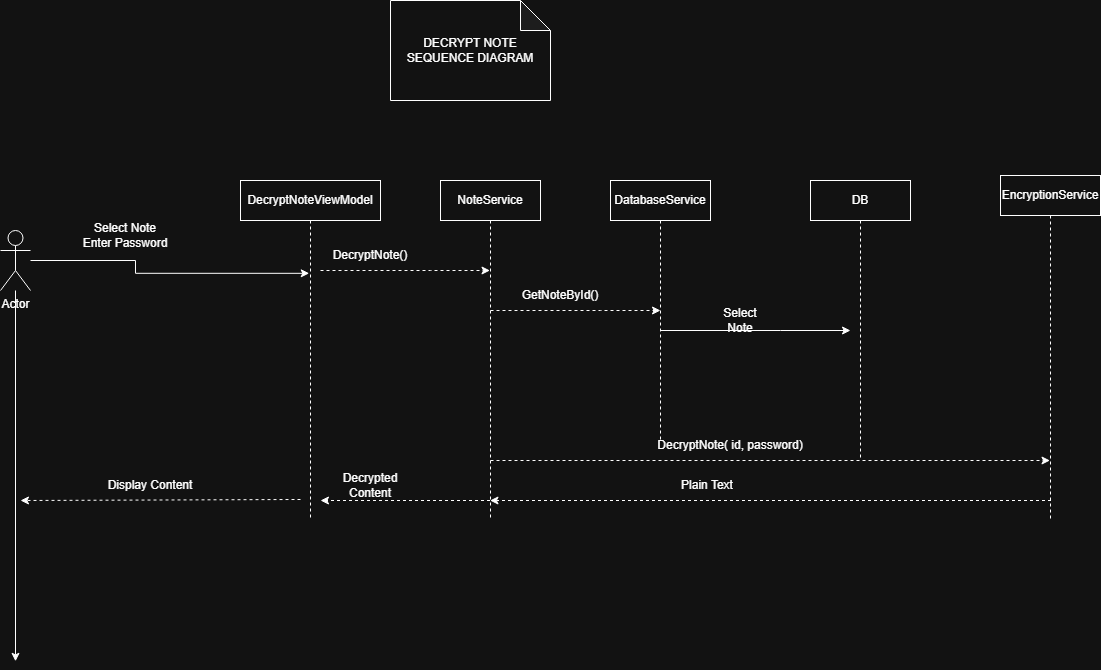

The diagram above was exported from draw.io. Its source (the exported page's mxGraphModel, read from the mxfile embedded in the PNG):
<mxGraphModel dx="1030" dy="2897" grid="1" gridSize="10" guides="1" tooltips="1" connect="1" arrows="1" fold="1" page="1" pageScale="1" pageWidth="1654" pageHeight="2336" math="0" shadow="0">
  <root>
    <mxCell id="0" />
    <mxCell id="1" parent="0" />
    <mxCell id="wuh26kPkfPSS2XjB-te9-1" parent="1" style="shape=note;whiteSpace=wrap;html=1;backgroundOutline=1;darkOpacity=0.05;" value="DECRYPT NOTE SEQUENCE DIAGRAM" vertex="1">
      <mxGeometry height="100" width="160" x="480" y="-80" as="geometry" />
    </mxCell>
    <mxCell id="wuh26kPkfPSS2XjB-te9-23" edge="1" parent="1" source="wuh26kPkfPSS2XjB-te9-22" style="edgeStyle=orthogonalEdgeStyle;rounded=0;orthogonalLoop=1;jettySize=auto;html=1;">
      <mxGeometry relative="1" as="geometry">
        <mxPoint x="105" y="580.800048828125" as="targetPoint" />
      </mxGeometry>
    </mxCell>
    <mxCell id="wuh26kPkfPSS2XjB-te9-24" edge="1" parent="1" source="wuh26kPkfPSS2XjB-te9-22" style="edgeStyle=orthogonalEdgeStyle;rounded=0;orthogonalLoop=1;jettySize=auto;html=1;entryX=0.491;entryY=0.273;entryDx=0;entryDy=0;entryPerimeter=0;" target="wuh26kPkfPSS2XjB-te9-25">
      <mxGeometry relative="1" as="geometry">
        <mxPoint x="390" y="180" as="targetPoint" />
      </mxGeometry>
    </mxCell>
    <mxCell id="wuh26kPkfPSS2XjB-te9-22" parent="1" style="shape=umlActor;verticalLabelPosition=bottom;verticalAlign=top;html=1;outlineConnect=0;" value="Actor" vertex="1">
      <mxGeometry height="60" width="30" x="90" y="150" as="geometry" />
    </mxCell>
    <mxCell id="wuh26kPkfPSS2XjB-te9-25" parent="1" style="shape=umlLifeline;perimeter=lifelinePerimeter;whiteSpace=wrap;html=1;container=1;dropTarget=0;collapsible=0;recursiveResize=0;outlineConnect=0;portConstraint=eastwest;newEdgeStyle={&quot;edgeStyle&quot;:&quot;elbowEdgeStyle&quot;,&quot;elbow&quot;:&quot;vertical&quot;,&quot;curved&quot;:0,&quot;rounded&quot;:0};" value="DecryptNoteViewModel" vertex="1">
      <mxGeometry height="340" width="140" x="330" y="100" as="geometry" />
    </mxCell>
    <mxCell id="wuh26kPkfPSS2XjB-te9-26" parent="1" style="shape=umlLifeline;perimeter=lifelinePerimeter;whiteSpace=wrap;html=1;container=1;dropTarget=0;collapsible=0;recursiveResize=0;outlineConnect=0;portConstraint=eastwest;newEdgeStyle={&quot;edgeStyle&quot;:&quot;elbowEdgeStyle&quot;,&quot;elbow&quot;:&quot;vertical&quot;,&quot;curved&quot;:0,&quot;rounded&quot;:0};" value="NoteService" vertex="1">
      <mxGeometry height="340" width="100" x="530" y="100" as="geometry" />
    </mxCell>
    <mxCell id="wuh26kPkfPSS2XjB-te9-27" parent="1" style="text;html=1;whiteSpace=wrap;strokeColor=none;fillColor=none;align=center;verticalAlign=middle;rounded=0;" value="Select Note&lt;div&gt;Enter Password&lt;/div&gt;" vertex="1">
      <mxGeometry height="30" width="110" x="160" y="140" as="geometry" />
    </mxCell>
    <mxCell id="wuh26kPkfPSS2XjB-te9-28" edge="1" parent="1" style="endArrow=classic;html=1;rounded=0;dashed=1;" target="wuh26kPkfPSS2XjB-te9-26" value="">
      <mxGeometry height="50" relative="1" width="50" as="geometry">
        <Array as="points">
          <mxPoint x="520" y="190" />
        </Array>
        <mxPoint x="410" y="190" as="sourcePoint" />
        <mxPoint x="460" y="140" as="targetPoint" />
      </mxGeometry>
    </mxCell>
    <mxCell id="wuh26kPkfPSS2XjB-te9-29" parent="1" style="text;html=1;whiteSpace=wrap;strokeColor=none;fillColor=none;align=center;verticalAlign=middle;rounded=0;" value="DecryptNote()" vertex="1">
      <mxGeometry height="30" width="60" x="430" y="160" as="geometry" />
    </mxCell>
    <mxCell id="wuh26kPkfPSS2XjB-te9-30" edge="1" parent="1" style="endArrow=classic;html=1;rounded=0;dashed=1;" value="">
      <mxGeometry height="50" relative="1" width="50" as="geometry">
        <Array as="points">
          <mxPoint x="690" y="230" />
        </Array>
        <mxPoint x="580" y="230" as="sourcePoint" />
        <mxPoint x="750" y="230" as="targetPoint" />
      </mxGeometry>
    </mxCell>
    <mxCell id="wuh26kPkfPSS2XjB-te9-31" parent="1" style="text;html=1;whiteSpace=wrap;strokeColor=none;fillColor=none;align=center;verticalAlign=middle;rounded=0;" value="GetNoteById()" vertex="1">
      <mxGeometry height="30" width="80" x="610" y="200" as="geometry" />
    </mxCell>
    <mxCell id="wuh26kPkfPSS2XjB-te9-33" edge="1" parent="1" source="wuh26kPkfPSS2XjB-te9-32" style="edgeStyle=elbowEdgeStyle;rounded=0;orthogonalLoop=1;jettySize=auto;html=1;elbow=vertical;curved=0;">
      <mxGeometry relative="1" as="geometry">
        <mxPoint x="940" y="250" as="targetPoint" />
      </mxGeometry>
    </mxCell>
    <mxCell id="wuh26kPkfPSS2XjB-te9-32" parent="1" style="shape=umlLifeline;perimeter=lifelinePerimeter;whiteSpace=wrap;html=1;container=1;dropTarget=0;collapsible=0;recursiveResize=0;outlineConnect=0;portConstraint=eastwest;newEdgeStyle={&quot;edgeStyle&quot;:&quot;elbowEdgeStyle&quot;,&quot;elbow&quot;:&quot;vertical&quot;,&quot;curved&quot;:0,&quot;rounded&quot;:0};" value="DatabaseService" vertex="1">
      <mxGeometry height="260" width="100" x="700" y="100" as="geometry" />
    </mxCell>
    <mxCell id="wuh26kPkfPSS2XjB-te9-34" parent="1" style="text;html=1;whiteSpace=wrap;strokeColor=none;fillColor=none;align=center;verticalAlign=middle;rounded=0;" value="Select Note" vertex="1">
      <mxGeometry height="30" width="60" x="800" y="225" as="geometry" />
    </mxCell>
    <mxCell id="wuh26kPkfPSS2XjB-te9-35" parent="1" style="shape=umlLifeline;perimeter=lifelinePerimeter;whiteSpace=wrap;html=1;container=1;dropTarget=0;collapsible=0;recursiveResize=0;outlineConnect=0;portConstraint=eastwest;newEdgeStyle={&quot;edgeStyle&quot;:&quot;elbowEdgeStyle&quot;,&quot;elbow&quot;:&quot;vertical&quot;,&quot;curved&quot;:0,&quot;rounded&quot;:0};" value="DB" vertex="1">
      <mxGeometry height="280" width="100" x="900" y="100" as="geometry" />
    </mxCell>
    <mxCell id="wuh26kPkfPSS2XjB-te9-36" parent="1" style="shape=umlLifeline;perimeter=lifelinePerimeter;whiteSpace=wrap;html=1;container=1;dropTarget=0;collapsible=0;recursiveResize=0;outlineConnect=0;portConstraint=eastwest;newEdgeStyle={&quot;edgeStyle&quot;:&quot;elbowEdgeStyle&quot;,&quot;elbow&quot;:&quot;vertical&quot;,&quot;curved&quot;:0,&quot;rounded&quot;:0};" value="EncryptionService" vertex="1">
      <mxGeometry height="345" width="100" x="1090" y="95" as="geometry" />
    </mxCell>
    <mxCell id="wuh26kPkfPSS2XjB-te9-37" edge="1" parent="1" style="endArrow=classic;html=1;rounded=0;dashed=1;" target="wuh26kPkfPSS2XjB-te9-36" value="">
      <mxGeometry height="50" relative="1" width="50" as="geometry">
        <mxPoint x="580" y="380" as="sourcePoint" />
        <mxPoint x="630" y="330" as="targetPoint" />
      </mxGeometry>
    </mxCell>
    <mxCell id="wuh26kPkfPSS2XjB-te9-40" parent="1" style="text;html=1;whiteSpace=wrap;strokeColor=none;fillColor=none;align=center;verticalAlign=middle;rounded=0;" value="DecryptNote( id, password)" vertex="1">
      <mxGeometry height="30" width="160" x="740" y="350" as="geometry" />
    </mxCell>
    <mxCell id="wuh26kPkfPSS2XjB-te9-41" edge="1" parent="1" style="endArrow=classic;html=1;rounded=0;dashed=1;" target="wuh26kPkfPSS2XjB-te9-26" value="">
      <mxGeometry height="50" relative="1" width="50" as="geometry">
        <mxPoint x="1140.5" y="420" as="sourcePoint" />
        <mxPoint x="660" y="370" as="targetPoint" />
      </mxGeometry>
    </mxCell>
    <mxCell id="wuh26kPkfPSS2XjB-te9-42" parent="1" style="text;html=1;whiteSpace=wrap;strokeColor=none;fillColor=none;align=center;verticalAlign=middle;rounded=0;" value="Plain Text" vertex="1">
      <mxGeometry height="30" width="60" x="767" y="390" as="geometry" />
    </mxCell>
    <mxCell id="wuh26kPkfPSS2XjB-te9-43" edge="1" parent="1" source="wuh26kPkfPSS2XjB-te9-26" style="endArrow=classic;html=1;rounded=0;dashed=1;" value="">
      <mxGeometry height="50" relative="1" width="50" as="geometry">
        <mxPoint x="827.5" y="430" as="sourcePoint" />
        <mxPoint x="410" y="420" as="targetPoint" />
      </mxGeometry>
    </mxCell>
    <mxCell id="wuh26kPkfPSS2XjB-te9-45" parent="1" style="text;html=1;whiteSpace=wrap;strokeColor=none;fillColor=none;align=center;verticalAlign=middle;rounded=0;" value="Decrypted Content" vertex="1">
      <mxGeometry height="30" width="60" x="430" y="390" as="geometry" />
    </mxCell>
    <mxCell id="wuh26kPkfPSS2XjB-te9-46" edge="1" parent="1" style="endArrow=classic;html=1;rounded=0;dashed=1;" value="">
      <mxGeometry height="50" relative="1" width="50" as="geometry">
        <mxPoint x="390" y="419" as="sourcePoint" />
        <mxPoint x="110" y="420" as="targetPoint" />
      </mxGeometry>
    </mxCell>
    <mxCell id="wuh26kPkfPSS2XjB-te9-48" parent="1" style="text;html=1;whiteSpace=wrap;strokeColor=none;fillColor=none;align=center;verticalAlign=middle;rounded=0;" value="Display Content" vertex="1">
      <mxGeometry height="30" width="100" x="190" y="390" as="geometry" />
    </mxCell>
  </root>
</mxGraphModel>